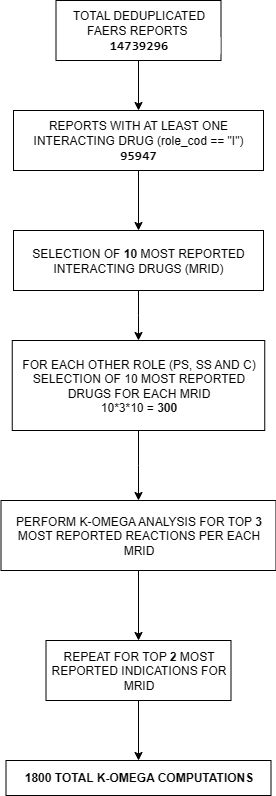

The diagram above was exported from draw.io. Its source (the exported page's mxGraphModel, read from the mxfile embedded in the PNG):
<mxGraphModel dx="1561" dy="794" grid="1" gridSize="10" guides="1" tooltips="1" connect="1" arrows="1" fold="1" page="1" pageScale="1" pageWidth="827" pageHeight="1169" math="0" shadow="0">
  <root>
    <mxCell id="0" />
    <mxCell id="1" parent="0" />
    <mxCell id="0VSOMH1QSr0u3tGHeUVm-3" value="" style="edgeStyle=orthogonalEdgeStyle;rounded=0;orthogonalLoop=1;jettySize=auto;html=1;" edge="1" parent="1" source="0VSOMH1QSr0u3tGHeUVm-2" target="0VSOMH1QSr0u3tGHeUVm-1">
      <mxGeometry relative="1" as="geometry" />
    </mxCell>
    <mxCell id="0VSOMH1QSr0u3tGHeUVm-5" value="" style="edgeStyle=orthogonalEdgeStyle;rounded=0;orthogonalLoop=1;jettySize=auto;html=1;" edge="1" parent="1" source="0VSOMH1QSr0u3tGHeUVm-1" target="0VSOMH1QSr0u3tGHeUVm-4">
      <mxGeometry relative="1" as="geometry" />
    </mxCell>
    <mxCell id="0VSOMH1QSr0u3tGHeUVm-1" value="REPORTS WITH AT LEAST ONE INTERACTING DRUG (role_cod == &quot;I&quot;)&lt;div&gt;&lt;pre style=&quot;font-family: Consolas, monospace; font-size: 13.3333px; outline: none; border: none; word-break: break-all; margin: 0px; user-select: text; line-height: 16px; background-color: rgb(255, 255, 255); text-wrap-mode: wrap !important;&quot; id=&quot;rstudio_console_output&quot; class=&quot;GPWVOE5CB5B&quot; role=&quot;document&quot; aria-label=&quot;Console Output&quot; tabindex=&quot;0&quot;&gt;&lt;span style=&quot;outline: none;&quot; role=&quot;document&quot; class=&quot;GPWVOE5CC5B&quot; tabindex=&quot;-1&quot;&gt;&lt;b&gt;95947&lt;/b&gt;&lt;/span&gt;&lt;/pre&gt;&lt;/div&gt;" style="rounded=0;whiteSpace=wrap;html=1;align=center;" vertex="1" parent="1">
      <mxGeometry x="260" y="170" width="250" height="60" as="geometry" />
    </mxCell>
    <mxCell id="0VSOMH1QSr0u3tGHeUVm-2" value="TOTAL DEDUPLICATED FAERS REPORTS&amp;nbsp;&lt;div&gt;&lt;pre style=&quot;font-family: Consolas, monospace; font-size: 13.3333px; outline: none; border: none; word-break: break-all; margin: 0px; user-select: text; line-height: 16px; background-color: rgb(255, 255, 255); text-wrap-mode: wrap !important;&quot; id=&quot;rstudio_console_output&quot; class=&quot;GPWVOE5CB5B&quot; role=&quot;document&quot; aria-label=&quot;Console Output&quot; tabindex=&quot;0&quot;&gt;&lt;span style=&quot;outline: none;&quot; role=&quot;document&quot; class=&quot;GPWVOE5CC5B&quot; tabindex=&quot;-1&quot;&gt;&lt;b&gt;14739296&lt;/b&gt;&lt;/span&gt;&lt;/pre&gt;&lt;/div&gt;" style="whiteSpace=wrap;html=1;rounded=0;align=center;" vertex="1" parent="1">
      <mxGeometry x="302.5" y="60" width="165" height="60" as="geometry" />
    </mxCell>
    <mxCell id="0VSOMH1QSr0u3tGHeUVm-9" value="" style="edgeStyle=orthogonalEdgeStyle;rounded=0;orthogonalLoop=1;jettySize=auto;html=1;" edge="1" parent="1" source="0VSOMH1QSr0u3tGHeUVm-4" target="0VSOMH1QSr0u3tGHeUVm-8">
      <mxGeometry relative="1" as="geometry" />
    </mxCell>
    <mxCell id="0VSOMH1QSr0u3tGHeUVm-4" value="SELECTION OF &lt;b&gt;10&lt;/b&gt; MOST REPORTED INTERACTING DRUGS (MRID)" style="rounded=0;whiteSpace=wrap;html=1;align=center;" vertex="1" parent="1">
      <mxGeometry x="260" y="290" width="250" height="60" as="geometry" />
    </mxCell>
    <mxCell id="0VSOMH1QSr0u3tGHeUVm-11" value="" style="edgeStyle=orthogonalEdgeStyle;rounded=0;orthogonalLoop=1;jettySize=auto;html=1;" edge="1" parent="1" source="0VSOMH1QSr0u3tGHeUVm-8" target="0VSOMH1QSr0u3tGHeUVm-10">
      <mxGeometry relative="1" as="geometry" />
    </mxCell>
    <mxCell id="0VSOMH1QSr0u3tGHeUVm-8" value="FOR EACH OTHER ROLE (PS, SS AND C) SELECTION OF 10 MOST REPORTED DRUGS FOR EACH MRID&lt;div&gt;10*3*10 = &lt;b&gt;300&lt;/b&gt;&lt;/div&gt;" style="whiteSpace=wrap;html=1;rounded=0;" vertex="1" parent="1">
      <mxGeometry x="258.75" y="400" width="252.5" height="90" as="geometry" />
    </mxCell>
    <mxCell id="0VSOMH1QSr0u3tGHeUVm-17" value="" style="edgeStyle=orthogonalEdgeStyle;rounded=0;orthogonalLoop=1;jettySize=auto;html=1;" edge="1" parent="1" source="0VSOMH1QSr0u3tGHeUVm-10" target="0VSOMH1QSr0u3tGHeUVm-16">
      <mxGeometry relative="1" as="geometry" />
    </mxCell>
    <mxCell id="0VSOMH1QSr0u3tGHeUVm-10" value="PERFORM K-OMEGA ANALYSIS FOR TOP &lt;b&gt;3&lt;/b&gt; MOST REPORTED REACTIONS PER EACH MRID" style="whiteSpace=wrap;html=1;rounded=0;" vertex="1" parent="1">
      <mxGeometry x="247.5" y="560" width="275" height="70" as="geometry" />
    </mxCell>
    <mxCell id="0VSOMH1QSr0u3tGHeUVm-18" value="" style="edgeStyle=orthogonalEdgeStyle;rounded=0;orthogonalLoop=1;jettySize=auto;html=1;" edge="1" parent="1" source="0VSOMH1QSr0u3tGHeUVm-16" target="0VSOMH1QSr0u3tGHeUVm-12">
      <mxGeometry relative="1" as="geometry" />
    </mxCell>
    <mxCell id="0VSOMH1QSr0u3tGHeUVm-12" value="&lt;b&gt;1800 TOTAL K-OMEGA COMPUTATIONS&lt;/b&gt;" style="whiteSpace=wrap;html=1;rounded=0;" vertex="1" parent="1">
      <mxGeometry x="252.5" y="820" width="265" height="35" as="geometry" />
    </mxCell>
    <mxCell id="0VSOMH1QSr0u3tGHeUVm-16" value="REPEAT FOR TOP &lt;b&gt;2&lt;/b&gt; MOST REPORTED INDICATIONS FOR MRID" style="whiteSpace=wrap;html=1;rounded=0;" vertex="1" parent="1">
      <mxGeometry x="292.5" y="700" width="185" height="60" as="geometry" />
    </mxCell>
  </root>
</mxGraphModel>